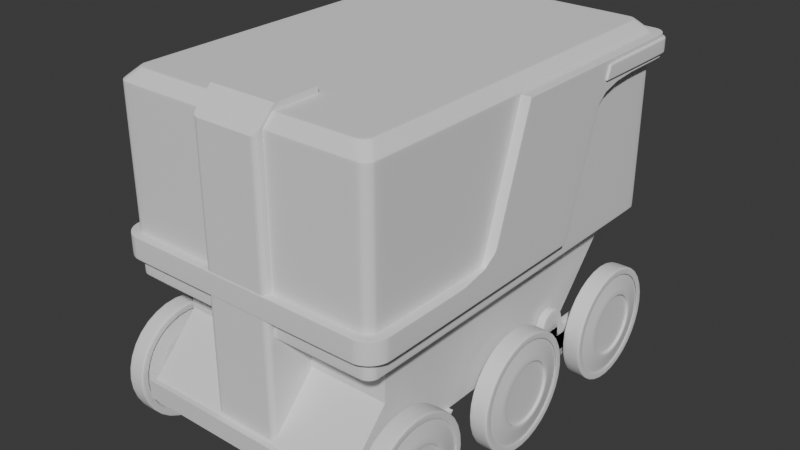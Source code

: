 # Source: untitled5_.blend  (saved by Blender 4.0.36; exported with 4.5.12 LTS)
import bpy
from mathutils import Matrix  # noqa: F401  (used for matrix-valued properties, if any)

bpy.ops.wm.read_factory_settings(use_empty=True)
scene = bpy.context.scene
scene.name = 'Scene'

# ---- collections
col_collection = bpy.data.collections.new('Collection'); scene.collection.children.link(col_collection)

# ---- materials (node trees are filled in below, after node groups)
mat_material = bpy.data.materials.new('Material')
mat_material.alpha_threshold = 0.0
mat_material.use_transparent_shadow = False
mat_material.roughness = 0.5
mat_material.line_color = (0.0, 0.0, 0.0, 1.0)

# ---- node groups
ng_auto_smooth = bpy.data.node_groups.new('Auto Smooth', 'GeometryNodeTree')
_s = ng_auto_smooth.interface.new_socket(name='Geometry', in_out='OUTPUT', socket_type='NodeSocketGeometry')
_s = ng_auto_smooth.interface.new_socket(name='Geometry', in_out='INPUT', socket_type='NodeSocketGeometry')
_s = ng_auto_smooth.interface.new_socket(name='Angle', in_out='INPUT', socket_type='NodeSocketFloat')
_s.subtype = 'ANGLE'
_s.min_value = 0.0
_s.max_value = 3.142
ng_auto_smooth.is_modifier = True
_N = ng_auto_smooth.nodes; _L = ng_auto_smooth.links
n0 = _N.new('NodeGroupOutput'); n0.name = 'Group Output'; n0.location = (480, -100)
n1 = _N.new('NodeGroupInput'); n1.name = 'Group Input'; n1.location = (-420, -300)
n2 = _N.new('NodeGroupInput'); n2.name = 'Group Input.001'; n2.location = (-60, -100)
n3 = _N.new('GeometryNodeSetShadeSmooth'); n3.name = 'Set Shade Smooth'; n3.location = (120, -100)
n3.domain = 'EDGE'
n4 = _N.new('GeometryNodeSetShadeSmooth'); n4.name = 'Set Shade Smooth.001'; n4.location = (300, -100)
n5 = _N.new('GeometryNodeInputMeshEdgeAngle'); n5.name = 'Edge Angle'; n5.location = (-420, -220)
n6 = _N.new('GeometryNodeInputEdgeSmooth'); n6.name = 'Is Edge Smooth'; n6.location = (-60, -160)
n7 = _N.new('GeometryNodeInputShadeSmooth'); n7.name = 'Is Face Smooth'; n7.location = (-240, -340)
n8 = _N.new('FunctionNodeBooleanMath'); n8.name = 'Boolean Math'; n8.location = (-60, -220)
n9 = _N.new('FunctionNodeCompare'); n9.name = 'Compare'; n9.location = (-240, -180)
n9.operation = 'LESS_EQUAL'
_L.new(n5.outputs[0], n9.inputs[0])
_L.new(n4.outputs[0], n0.inputs[0])
_L.new(n1.outputs[1], n9.inputs[1])
_L.new(n9.outputs[0], n8.inputs[0])
_L.new(n7.outputs[0], n8.inputs[1])
_L.new(n2.outputs[0], n3.inputs[0])
_L.new(n6.outputs[0], n3.inputs[1])
_L.new(n3.outputs[0], n4.inputs[0])
_L.new(n8.outputs[0], n3.inputs[2])
n0.is_active_output = True

# ---- material node trees
mat_material.use_nodes = True; mat_material.node_tree.nodes.clear()
_N = mat_material.node_tree.nodes; _L = mat_material.node_tree.links
n0 = _N.new('ShaderNodeOutputMaterial'); n0.name = 'Material Output'; n0.location = (300, 300)
n1 = _N.new('ShaderNodeBsdfPrincipled'); n1.name = 'Principled BSDF'; n1.location = (10, 300)
n1.inputs[3].default_value = 1.45
_L.new(n1.outputs[0], n0.inputs[0])
n0.is_active_output = True

# ---- world
world_world = bpy.data.worlds.new('World'); scene.world = world_world
world_world.use_nodes = True; world_world.node_tree.nodes.clear()
_N = world_world.node_tree.nodes; _L = world_world.node_tree.links
n0 = _N.new('ShaderNodeOutputWorld'); n0.name = 'World Output'; n0.location = (300, 300)
n1 = _N.new('ShaderNodeBackground'); n1.name = 'Background'; n1.location = (10, 300)
n1.inputs[0].default_value = (0.05088, 0.05088, 0.05088, 1.0)
_L.new(n1.outputs[0], n0.inputs[0])
n0.is_active_output = True
world_world.color = (0.05088, 0.05088, 0.05088)
world_world.use_sun_shadow = False
world_world.sun_shadow_jitter_overblur = 0.0

# ---- meshes
me_cube = bpy.data.meshes.new('Cube')
me_cube.from_pydata([(1.227, -0.7007, -2.104), (0.0, 1.054, -2.104), (1.227, 2.035, -1.0), (1.227, -0.7007, -1.0), (1.227, -1.61, -1.0), (1.227, -0.7007, -1.542), (0.0, -0.7007, -2.104), (1.227, -1.61, -1.542), (0.0, 2.035, -1.0), (1.227, 1.054, -2.104), (0.0, -2.193, -2.311), (0.0, -0.8772, -2.311), (1.227, -2.141, -2.104), (0.0, -2.193, -2.104), (0.0, -2.141, -2.104), (0.0, -1.61, -1.542), (0.0, -1.61, -1.0), (1.276, -0.7007, -2.104), (1.276, -0.8772, -2.311), (1.276, -2.193, -2.311), (1.276, -2.193, -2.104)], [], [(2, 9, 1, 8), (3, 4, 7, 5), (5, 7, 12, 0), (0, 9, 2, 3, 5), (14, 12, 7, 15), (17, 20, 19, 18), (4, 16, 15, 7), (13, 20, 12, 14), (20, 17, 0, 12), (9, 0, 6, 1), (11, 18, 19, 10), (10, 19, 20, 13), (0, 17, 18, 11, 6)])
_uv = me_cube.uv_layers.new(name='UVMap')
_uv.uv.foreach_set('vector', [0.3563, 0.5083, 0.3563, 0.5441, 0.2537, 0.5441, 0.2537, 0.5083, 0.3563, 0.6274, 0.3563, 0.711, 0.3563, 0.711, 0.3563, 0.6274, 0.3563, 0.6274, 0.3563, 0.711, 0.3563, 0.711, 0.3563, 0.6274, 0.3563, 0.6274, 0.3563, 0.5441, 0.3563, 0.5083, 0.3563, 0.6274, 0.3563, 0.6274, 0.2537, 0.711, 0.3563, 0.711, 0.3563, 0.711, 0.2537, 0.711, 0.3563, 0.6274, 0.3563, 0.711, 0.3563, 0.711, 0.3563, 0.6274, 0.3563, 0.711, 0.2537, 0.711, 0.2537, 0.711, 0.3563, 0.711, 0.2537, 0.711, 0.3563, 0.711, 0.3563, 0.711, 0.2537, 0.711, 0.3563, 0.711, 0.3563, 0.6274, 0.3563, 0.6274, 0.3563, 0.711, 0.3563, 0.5441, 0.3563, 0.6274, 0.2537, 0.6274, 0.2537, 0.5441, 0.2537, 0.6274, 0.3563, 0.6274, 0.3563, 0.711, 0.2537, 0.711, 0.2537, 0.711, 0.3563, 0.711, 0.3563, 0.711, 0.2537, 0.711, 0.3563, 0.6274, 0.3563, 0.6274, 0.3563, 0.6274, 0.2537, 0.6274, 0.2537, 0.6274])
me_cube.materials.append(mat_material)
me_cube.use_mirror_vertex_groups = False
me_cube.update()
me_cube_001 = bpy.data.meshes.new('Cube.001')
me_cube_001.from_pydata([(-0.05046, 0.9372, -0.1998), (-0.05046, 0.9372, 0.1998), (0.05046, 0.9372, -0.1998), (0.05046, 0.9372, 0.1998), (-0.05046, 0.2071, -0.1998), (-0.05046, 0.2051, 0.1998), (0.05046, 0.2071, -0.1998), (0.05046, 0.2051, 0.1998), (-0.05046, 0.164, 0.3845), (0.05046, 0.164, 0.3845), (-0.05046, 0.0, -0.1998), (-0.05046, 0.0, 0.1998), (0.05046, 0.0, -0.1998), (0.05046, 0.0, 0.1998), (-0.05046, 0.0, 0.4602), (0.05046, 0.0, 0.4602), (-0.05046, 0.272, 0.1998), (0.05046, 0.272, -0.1998), (-0.05046, 0.272, -0.1998), (0.05046, 0.272, 0.1998), (-0.05046, 1.014, 0.09982), (-0.05046, 1.04, -8.343e-05), (-0.05046, 1.014, -0.09998), (0.05046, 1.014, 0.09982), (0.05046, 1.04, -8.343e-05), (0.05046, 1.014, -0.09998), (0.05046, 0.2056, 0.09982), (0.05046, 0.2061, -8.343e-05), (0.05046, 0.2066, -0.09998), (-0.05046, 0.2056, 0.09982), (-0.05046, 0.2061, -8.343e-05), (-0.05046, 0.2066, -0.09998), (-0.05046, 0.0, 0.09982), (-0.05046, 0.0, -8.343e-05), (-0.05046, 0.0, -0.09998), (0.05046, 0.0, 0.09982), (0.05046, 0.0, -8.343e-05), (0.05046, 0.0, -0.09998), (0.05046, 0.272, 0.09982), (0.05046, 0.272, -8.343e-05), (0.05046, 0.272, -0.09998), (-0.05046, 0.272, 0.09982), (-0.05046, 0.272, -8.343e-05), (-0.05046, 0.272, -0.09998), (-0.05046, 0.1027, 0.1998), (0.05046, 0.1037, -0.1998), (-0.05046, 0.08549, 0.445), (-0.05046, 0.1037, -0.1998), (0.05046, 0.1027, 0.1998), (0.05046, 0.08549, 0.445), (0.05046, 0.1035, -0.09998), (0.05046, 0.1032, -8.343e-05), (0.05046, 0.103, 0.09982), (-0.05046, 0.1035, -0.09998), (-0.05046, 0.1032, -8.343e-05), (-0.05046, 0.103, 0.09982), (-0.02641, 0.9372, -0.1998), (-0.02641, 0.9372, 0.1998), (-0.02641, 0.2051, 0.1998), (-0.02641, 0.2071, -0.1998), (-0.02641, 0.164, 0.3845), (-0.02641, 0.0, 0.4602), (-0.02641, 0.0, -0.1998), (-0.02641, 0.272, -0.1998), (-0.02641, 0.272, 0.1998), (-0.02641, 1.014, -0.09998), (-0.02641, 1.04, -8.343e-05), (-0.02641, 1.014, 0.09982), (-0.02641, 0.1037, -0.1998), (-0.02641, 0.08549, 0.445)], [], [(41, 16, 1, 20), (67, 57, 3, 23), (64, 16, 5, 58), (63, 17, 6, 59), (38, 19, 7, 26), (55, 44, 5, 29), (58, 5, 8, 60), (48, 7, 9, 49), (69, 46, 14, 61), (52, 48, 13, 35), (68, 45, 12, 62), (44, 11, 14, 46), (23, 3, 19, 38), (56, 2, 17, 63), (57, 1, 16, 64), (29, 5, 16, 41), (4, 31, 43, 18), (31, 30, 42, 43), (30, 29, 41, 42), (2, 25, 40, 17), (25, 24, 39, 40), (24, 23, 38, 39), (45, 50, 37, 12), (50, 51, 36, 37), (51, 52, 35, 36), (47, 53, 31, 4), (53, 54, 30, 31), (54, 55, 29, 30), (17, 40, 28, 6), (40, 39, 27, 28), (39, 38, 26, 27), (56, 65, 25, 2), (65, 66, 24, 25), (66, 67, 23, 24), (18, 43, 22, 0), (43, 42, 21, 22), (42, 41, 20, 21), (33, 32, 55, 54), (34, 33, 54, 53), (10, 34, 53, 47), (27, 26, 52, 51), (28, 27, 51, 50), (6, 28, 50, 45), (5, 44, 46, 8), (59, 6, 45, 68), (26, 7, 48, 52), (60, 8, 46, 69), (13, 48, 49, 15), (32, 11, 44, 55), (9, 60, 69, 49), (4, 59, 68, 47), (21, 20, 67, 66), (22, 21, 66, 65), (0, 22, 65, 56), (3, 57, 64, 19), (0, 56, 63, 18), (47, 68, 62, 10), (49, 69, 61, 15), (7, 58, 60, 9), (18, 63, 59, 4), (19, 64, 58, 7), (20, 1, 57, 67)])
me_cube_001.polygons.foreach_set('use_smooth', [True] * 62)
_uv = me_cube_001.uv_layers.new(name='UVMap')
_uv.uv.foreach_set('vector', [0.5624, 0.1551, 0.625, 0.1551, 0.625, 0.25, 0.5624, 0.25, 0.5624, 0.375, 0.625, 0.375, 0.625, 0.5, 0.5624, 0.5, 0.75, 0.5949, 0.875, 0.5949, 0.875, 0.6021, 0.75, 0.6021, 0.25, 0.5949, 0.375, 0.5949, 0.375, 0.6021, 0.25, 0.6021, 0.5624, 0.5949, 0.625, 0.5949, 0.625, 0.6021, 0.5624, 0.6021, 0.5624, 0.1365, 0.625, 0.1365, 0.625, 0.1479, 0.5624, 0.1479, 0.75, 0.6021, 0.875, 0.6021, 0.875, 0.6021, 0.75, 0.6021, 0.625, 0.6135, 0.625, 0.6021, 0.625, 0.6021, 0.625, 0.6135, 0.75, 0.6135, 0.875, 0.6135, 0.875, 0.625, 0.75, 0.625, 0.5624, 0.6135, 0.625, 0.6135, 0.625, 0.625, 0.5624, 0.625, 0.25, 0.6135, 0.375, 0.6135, 0.375, 0.625, 0.25, 0.625, 0.625, 0.1365, 0.625, 0.125, 0.625, 0.125, 0.625, 0.1365, 0.5624, 0.5, 0.625, 0.5, 0.625, 0.5949, 0.5624, 0.5949, 0.25, 0.5, 0.375, 0.5, 0.375, 0.5949, 0.25, 0.5949, 0.75, 0.5, 0.875, 0.5, 0.875, 0.5949, 0.75, 0.5949, 0.5624, 0.1479, 0.625, 0.1479, 0.625, 0.1551, 0.5624, 0.1551, 0.375, 0.1479, 0.4374, 0.1479, 0.4374, 0.1551, 0.375, 0.1551, 0.4374, 0.1479, 0.4999, 0.1479, 0.4999, 0.1551, 0.4374, 0.1551, 0.4999, 0.1479, 0.5624, 0.1479, 0.5624, 0.1551, 0.4999, 0.1551, 0.375, 0.5, 0.4374, 0.5, 0.4374, 0.5949, 0.375, 0.5949, 0.4374, 0.5, 0.4999, 0.5, 0.4999, 0.5949, 0.4374, 0.5949, 0.4999, 0.5, 0.5624, 0.5, 0.5624, 0.5949, 0.4999, 0.5949, 0.375, 0.6135, 0.4374, 0.6135, 0.4374, 0.625, 0.375, 0.625, 0.4374, 0.6135, 0.4999, 0.6135, 0.4999, 0.625, 0.4374, 0.625, 0.4999, 0.6135, 0.5624, 0.6135, 0.5624, 0.625, 0.4999, 0.625, 0.375, 0.1365, 0.4374, 0.1365, 0.4374, 0.1479, 0.375, 0.1479, 0.4374, 0.1365, 0.4999, 0.1365, 0.4999, 0.1479, 0.4374, 0.1479, 0.4999, 0.1365, 0.5624, 0.1365, 0.5624, 0.1479, 0.4999, 0.1479, 0.375, 0.5949, 0.4374, 0.5949, 0.4374, 0.6021, 0.375, 0.6021, 0.4374, 0.5949, 0.4999, 0.5949, 0.4999, 0.6021, 0.4374, 0.6021, 0.4999, 0.5949, 0.5624, 0.5949, 0.5624, 0.6021, 0.4999, 0.6021, 0.375, 0.375, 0.4374, 0.375, 0.4374, 0.5, 0.375, 0.5, 0.4374, 0.375, 0.4999, 0.375, 0.4999, 0.5, 0.4374, 0.5, 0.4999, 0.375, 0.5624, 0.375, 0.5624, 0.5, 0.4999, 0.5, 0.375, 0.1551, 0.4374, 0.1551, 0.4374, 0.25, 0.375, 0.25, 0.4374, 0.1551, 0.4999, 0.1551, 0.4999, 0.25, 0.4374, 0.25, 0.4999, 0.1551, 0.5624, 0.1551, 0.5624, 0.25, 0.4999, 0.25, 0.4999, 0.125, 0.5624, 0.125, 0.5624, 0.1365, 0.4999, 0.1365, 0.4374, 0.125, 0.4999, 0.125, 0.4999, 0.1365, 0.4374, 0.1365, 0.375, 0.125, 0.4374, 0.125, 0.4374, 0.1365, 0.375, 0.1365, 0.4999, 0.6021, 0.5624, 0.6021, 0.5624, 0.6135, 0.4999, 0.6135, 0.4374, 0.6021, 0.4999, 0.6021, 0.4999, 0.6135, 0.4374, 0.6135, 0.375, 0.6021, 0.4374, 0.6021, 0.4374, 0.6135, 0.375, 0.6135, 0.625, 0.1479, 0.625, 0.1365, 0.625, 0.1365, 0.625, 0.1479, 0.25, 0.6021, 0.375, 0.6021, 0.375, 0.6135, 0.25, 0.6135, 0.5624, 0.6021, 0.625, 0.6021, 0.625, 0.6135, 0.5624, 0.6135, 0.75, 0.6021, 0.875, 0.6021, 0.875, 0.6135, 0.75, 0.6135, 0.625, 0.625, 0.625, 0.6135, 0.625, 0.6135, 0.625, 0.625, 0.5624, 0.125, 0.625, 0.125, 0.625, 0.1365, 0.5624, 0.1365, 0.625, 0.6021, 0.75, 0.6021, 0.75, 0.6135, 0.625, 0.6135, 0.125, 0.6021, 0.25, 0.6021, 0.25, 0.6135, 0.125, 0.6135, 0.4999, 0.25, 0.5624, 0.25, 0.5624, 0.375, 0.4999, 0.375, 0.4374, 0.25, 0.4999, 0.25, 0.4999, 0.375, 0.4374, 0.375, 0.375, 0.25, 0.4374, 0.25, 0.4374, 0.375, 0.375, 0.375, 0.625, 0.5, 0.75, 0.5, 0.75, 0.5949, 0.625, 0.5949, 0.125, 0.5, 0.25, 0.5, 0.25, 0.5949, 0.125, 0.5949, 0.125, 0.6135, 0.25, 0.6135, 0.25, 0.625, 0.125, 0.625, 0.625, 0.6135, 0.75, 0.6135, 0.75, 0.625, 0.625, 0.625, 0.625, 0.6021, 0.75, 0.6021, 0.75, 0.6021, 0.625, 0.6021, 0.125, 0.5949, 0.25, 0.5949, 0.25, 0.6021, 0.125, 0.6021, 0.625, 0.5949, 0.75, 0.5949, 0.75, 0.6021, 0.625, 0.6021, 0.5624, 0.25, 0.625, 0.25, 0.625, 0.375, 0.5624, 0.375])
me_cube_001.update()
me_cube_002 = bpy.data.meshes.new('Cube.002')
me_cube_002.from_pydata([(1.543, 2.415, -0.2223), (1.543, 1.209, 0.01634), (1.543, 2.969, 1.468), (1.543, 1.687, 1.468), (1.543, 2.89, 1.227), (1.543, 2.906, 1.277), (1.543, 2.953, 1.419), (1.571, 2.906, 1.277), (1.571, 2.953, 1.419), (1.543, 3.933, 1.472), (1.378, 4.087, 1.473), (1.535, 3.981, 1.473), (1.512, 4.024, 1.473), (1.475, 4.058, 1.473), (1.429, 4.08, 1.473), (1.378, 4.09, 1.219), (1.543, 3.936, 1.22), (1.429, 4.082, 1.219), (1.475, 4.061, 1.22), (1.512, 4.026, 1.22), (1.535, 3.984, 1.22), (1.377, 4.089, 1.272), (1.543, 3.935, 1.272), (1.428, 4.082, 1.272), (1.475, 4.06, 1.272), (1.511, 4.026, 1.272), (1.535, 3.983, 1.272), (1.543, 3.934, 1.421), (1.377, 4.088, 1.421), (1.535, 3.981, 1.421), (1.511, 4.024, 1.421), (1.475, 4.058, 1.421), (1.428, 4.08, 1.421), (1.571, 3.952, 1.272), (1.404, 4.107, 1.272), (1.563, 4.0, 1.272), (1.539, 4.043, 1.272), (1.502, 4.077, 1.272), (1.455, 4.099, 1.272), (1.404, 4.105, 1.421), (1.571, 3.951, 1.421), (1.455, 4.098, 1.421), (1.502, 4.076, 1.421), (1.539, 4.042, 1.421), (1.563, 3.999, 1.421), (1.543, -0.1211, -0.2224), (1.303, -0.3615, -0.2225), (1.539, -0.168, -0.2224), (1.525, -0.2131, -0.2224), (1.503, -0.2547, -0.2224), (1.473, -0.2911, -0.2224), (1.436, -0.321, -0.2224), (1.395, -0.3432, -0.2224), (1.35, -0.3569, -0.2224), (1.303, -0.3615, 0.01604), (1.543, -0.1211, 0.01614), (1.35, -0.3569, 0.01604), (1.395, -0.3432, 0.01605), (1.436, -0.321, 0.01606), (1.473, -0.2911, 0.01607), (1.503, -0.2547, 0.01609), (1.525, -0.2131, 0.0161), (1.539, -0.168, 0.01612), (0.0, -0.3615, -0.2225), (0.0, -0.3615, 0.01604), (0.0, 2.415, -0.2223), (0.0, 1.209, 0.01634), (0.0, 1.687, 1.468), (0.0, 2.89, 1.227), (0.0, 4.087, 1.473), (0.0, 4.09, 1.219), (0.0, 4.089, 1.272), (0.0, 4.088, 1.421), (0.0, 4.107, 1.272), (0.0, 4.105, 1.421), (1.543, 1.147, -0.2224), (1.543, 2.489, 0.003544), (1.543, 1.618, 1.26), (1.543, 1.67, 1.416), (1.543, 1.635, 1.312), (0.0, 1.622, 1.272), (0.0, 1.634, 1.308), (0.0, 1.669, 1.414)], [], [(2, 9, 11, 12, 13, 14, 10, 69, 67, 3), (4, 68, 70, 15, 17, 18, 19, 20, 16), (68, 4, 76, 0, 65), (75, 1, 55, 45), (54, 64, 63, 46), (78, 3, 67, 82), (2, 6, 27, 9), (5, 4, 16, 22), (33, 7, 5, 22), (71, 73, 34, 21), (70, 71, 21, 15), (72, 69, 10, 28), (6, 5, 7, 8), (39, 74, 72, 28), (7, 33, 40, 8), (8, 40, 27, 6), (28, 10, 14, 32), (32, 14, 13, 31), (31, 13, 12, 30), (30, 12, 11, 29), (29, 11, 9, 27), (15, 21, 23, 17), (17, 23, 24, 18), (18, 24, 25, 19), (19, 25, 26, 20), (20, 26, 22, 16), (34, 39, 41, 38), (38, 41, 42, 37), (37, 42, 43, 36), (36, 43, 44, 35), (35, 44, 40, 33), (39, 28, 32, 41), (41, 32, 31, 42), (42, 31, 30, 43), (43, 30, 29, 44), (44, 29, 27, 40), (33, 22, 26, 35), (35, 26, 25, 36), (36, 25, 24, 37), (37, 24, 23, 38), (38, 23, 21, 34), (73, 74, 39, 34), (45, 55, 62, 47), (47, 62, 61, 48), (48, 61, 60, 49), (49, 60, 59, 50), (50, 59, 58, 51), (51, 58, 57, 52), (52, 57, 56, 53), (53, 56, 54, 46), (66, 64, 54), (63, 65, 0, 75, 45, 47, 48, 49, 50, 51, 52, 53, 46), (76, 1, 75, 0), (4, 77, 1, 76), (6, 2, 3, 78), (5, 6, 78, 79), (4, 5, 79, 77), (1, 77, 80, 66), (77, 79, 81, 80), (79, 78, 82, 81), (66, 54, 56), (66, 56, 57), (66, 57, 58), (66, 58, 59), (66, 59, 60), (66, 60, 61), (66, 61, 62), (66, 62, 55), (1, 66, 55)])
_uv = me_cube_002.uv_layers.new(name='UVMap')
_uv.uv.foreach_set('vector', [0.5011, 0.5, 0.5011, 0.5, 0.5011, 0.5, 0.5011, 0.5, 0.5011, 0.5, 0.5011, 0.5, 0.5011, 0.5, 0.5011, 0.375, 0.5011, 0.375, 0.5011, 0.5, 0.5011, 0.5, 0.5011, 0.375, 0.5011, 0.375, 0.5011, 0.5, 0.5011, 0.5, 0.5011, 0.5, 0.5011, 0.5, 0.5011, 0.5, 0.5011, 0.5, 0.5011, 0.375, 0.5011, 0.5, 0.4861, 0.5, 0.4833, 0.5, 0.4833, 0.375, 0.4835, 0.5834, 0.5011, 0.5, 0.5014, 0.6669, 0.4836, 0.6669, 0.5015, 0.75, 0.5015, 0.875, 0.4837, 0.875, 0.4837, 0.75, 0.5011, 0.5, 0.5011, 0.5, 0.5011, 0.375, 0.5011, 0.375, 0.5011, 0.5, 0.5011, 0.5, 0.5011, 0.5, 0.5011, 0.5, 0.5011, 0.5, 0.5011, 0.5, 0.5011, 0.5, 0.5011, 0.5, 0.5011, 0.5, 0.5011, 0.5, 0.5011, 0.5, 0.5011, 0.5, 0.5011, 0.375, 0.5011, 0.375, 0.5011, 0.5, 0.5011, 0.5, 0.5011, 0.375, 0.5011, 0.375, 0.5011, 0.5, 0.5011, 0.5, 0.5011, 0.375, 0.5011, 0.375, 0.5011, 0.5, 0.5011, 0.5, 0.5011, 0.5, 0.5011, 0.5, 0.5011, 0.5, 0.5011, 0.5, 0.5011, 0.5, 0.5011, 0.375, 0.5011, 0.375, 0.5011, 0.5, 0.5011, 0.5, 0.5011, 0.5, 0.5011, 0.5, 0.5011, 0.5, 0.5011, 0.5, 0.5011, 0.5, 0.5011, 0.5, 0.5011, 0.5, 0.5011, 0.5, 0.5011, 0.5, 0.5011, 0.5, 0.5011, 0.5, 0.5011, 0.5, 0.5011, 0.5, 0.5011, 0.5, 0.5011, 0.5, 0.5011, 0.5, 0.5011, 0.5, 0.5011, 0.5, 0.5011, 0.5, 0.5011, 0.5, 0.5011, 0.5, 0.5011, 0.5, 0.5011, 0.5, 0.5011, 0.5, 0.5011, 0.5, 0.5011, 0.5, 0.5011, 0.5, 0.5011, 0.5, 0.5011, 0.5, 0.5011, 0.5, 0.5011, 0.5, 0.5011, 0.5, 0.5011, 0.5, 0.5011, 0.5, 0.5011, 0.5, 0.5011, 0.5, 0.5011, 0.5, 0.5011, 0.5, 0.5011, 0.5, 0.5011, 0.5, 0.5011, 0.5, 0.5011, 0.5, 0.5011, 0.5, 0.5011, 0.5, 0.5011, 0.5, 0.5011, 0.5, 0.5011, 0.5, 0.5011, 0.5, 0.5011, 0.5, 0.5011, 0.5, 0.5011, 0.5, 0.5011, 0.5, 0.5011, 0.5, 0.5011, 0.5, 0.5011, 0.5, 0.5011, 0.5, 0.5011, 0.5, 0.5011, 0.5, 0.5011, 0.5, 0.5011, 0.5, 0.5011, 0.5, 0.5011, 0.5, 0.5011, 0.5, 0.5011, 0.5, 0.5011, 0.5, 0.5011, 0.5, 0.5011, 0.5, 0.5011, 0.5, 0.5011, 0.5, 0.5011, 0.5, 0.5011, 0.5, 0.5011, 0.5, 0.5011, 0.5, 0.5011, 0.5, 0.5011, 0.5, 0.5011, 0.5, 0.5011, 0.5, 0.5011, 0.5, 0.5011, 0.5, 0.5011, 0.5, 0.5011, 0.5, 0.5011, 0.5, 0.5011, 0.5, 0.5011, 0.5, 0.5011, 0.5, 0.5011, 0.5, 0.5011, 0.5, 0.5011, 0.5, 0.5011, 0.5, 0.5011, 0.5, 0.5011, 0.5, 0.5011, 0.5, 0.5011, 0.5, 0.5011, 0.5, 0.5011, 0.5, 0.5011, 0.5, 0.5011, 0.5, 0.5011, 0.5, 0.5011, 0.5, 0.5011, 0.5, 0.5011, 0.5, 0.5011, 0.5, 0.5011, 0.5, 0.5011, 0.5, 0.5011, 0.5, 0.5011, 0.5, 0.5011, 0.5, 0.5011, 0.375, 0.5011, 0.375, 0.5011, 0.5, 0.5011, 0.5, 0.4836, 0.6669, 0.5014, 0.6669, 0.5014, 0.6831, 0.4836, 0.6831, 0.4836, 0.6831, 0.5014, 0.6831, 0.5014, 0.6987, 0.4836, 0.6987, 0.4836, 0.6987, 0.5014, 0.6987, 0.5015, 0.7131, 0.4836, 0.7131, 0.4836, 0.7131, 0.5015, 0.7131, 0.5015, 0.7419, 0.4837, 0.7419, 0.4837, 0.7419, 0.5015, 0.7419, 0.5015, 0.7453, 0.4837, 0.7453, 0.4837, 0.7453, 0.5015, 0.7453, 0.5015, 0.7479, 0.4837, 0.7479, 0.4837, 0.7479, 0.5015, 0.7479, 0.5015, 0.7495, 0.4837, 0.7495, 0.4837, 0.7495, 0.5015, 0.7495, 0.5015, 0.75, 0.4837, 0.75, 0.5011, 0.375, 0.5015, 0.875, 0.5015, 0.75, 0.4837, 0.875, 0.4833, 0.375, 0.4833, 0.5, 0.4835, 0.5834, 0.4836, 0.6669, 0.4836, 0.6831, 0.4836, 0.6987, 0.4836, 0.7131, 0.4837, 0.7419, 0.4837, 0.7453, 0.4837, 0.7479, 0.4837, 0.7495, 0.4837, 0.75, 0.4861, 0.5, 0.5011, 0.5, 0.4835, 0.5834, 0.4833, 0.5, 0.5011, 0.5, 0.5011, 0.5, 0.5011, 0.5, 0.4861, 0.5, 0.5011, 0.5, 0.5011, 0.5, 0.5011, 0.5, 0.5011, 0.5, 0.5011, 0.5, 0.5011, 0.5, 0.5011, 0.5, 0.5011, 0.5, 0.5011, 0.5, 0.5011, 0.5, 0.5011, 0.5, 0.5011, 0.5, 0.5011, 0.5, 0.5011, 0.5, 0.5011, 0.375, 0.5011, 0.375, 0.5011, 0.5, 0.5011, 0.5, 0.5011, 0.375, 0.5011, 0.375, 0.5011, 0.5, 0.5011, 0.5, 0.5011, 0.375, 0.5011, 0.375, 0.5011, 0.375, 0.5015, 0.75, 0.5015, 0.7495, 0.5011, 0.375, 0.5015, 0.7495, 0.5015, 0.7479, 0.5011, 0.375, 0.5015, 0.7479, 0.5015, 0.7453, 0.5011, 0.375, 0.5015, 0.7453, 0.5015, 0.7419, 0.5011, 0.375, 0.5015, 0.7419, 0.5015, 0.7131, 0.5011, 0.375, 0.5015, 0.7131, 0.5014, 0.6987, 0.5011, 0.375, 0.5014, 0.6987, 0.5014, 0.6831, 0.5011, 0.375, 0.5014, 0.6831, 0.5014, 0.6669, 0.5011, 0.5, 0.5011, 0.375, 0.5014, 0.6669])
me_cube_002.update()
me_cube_003 = bpy.data.meshes.new('Cube.003')
me_cube_003.from_pydata([(1.201, -1.913, 1.0), (1.32, -1.795, 1.0), (1.238, -1.907, 1.0), (1.271, -1.891, 1.0), (1.297, -1.864, 1.0), (1.314, -1.831, 1.0), (1.32, -2.032, 0.8813), (1.439, -1.914, 0.8813), (1.357, -2.026, 0.8813), (1.39, -2.009, 0.8813), (1.416, -1.983, 0.8813), (1.433, -1.95, 0.8813), (1.439, -1.914, -1.025), (1.32, -2.032, -1.025), (1.433, -1.95, -1.025), (1.416, -1.983, -1.025), (1.39, -2.009, -1.025), (1.357, -2.026, -1.025), (1.322, -1.797, -1.141), (1.203, -1.915, -1.141), (1.316, -1.833, -1.141), (1.299, -1.866, -1.141), (1.273, -1.893, -1.141), (1.24, -1.91, -1.141), (1.32, 1.995, 1.0), (1.202, 2.113, 1.0), (1.314, 2.032, 1.0), (1.297, 2.064, 1.0), (1.271, 2.09, 1.0), (1.239, 2.107, 1.0), (1.439, 2.114, 0.8813), (1.321, 2.232, 0.8813), (1.433, 2.151, 0.8813), (1.416, 2.183, 0.8813), (1.39, 2.209, 0.8813), (1.358, 2.226, 0.8813), (1.321, 2.232, -1.025), (1.439, 2.114, -1.025), (1.358, 2.226, -1.025), (1.39, 2.209, -1.025), (1.416, 2.183, -1.025), (1.433, 2.151, -1.025), (1.204, 2.115, -1.141), (1.322, 1.997, -1.141), (1.241, 2.109, -1.141), (1.273, 2.092, -1.141), (1.299, 2.066, -1.141), (1.316, 2.034, -1.141), (0.0, -1.913, 1.0), (0.0, -2.032, 0.8813), (0.0, -2.032, -1.025), (0.0, -1.915, -1.141), (0.0, 2.113, 1.0), (0.0, 2.232, 0.8813), (0.0, 2.232, -1.025), (0.0, 2.115, -1.141)], [], [(37, 30, 7, 12), (51, 55, 42, 44, 45, 46, 47, 43, 18, 20, 21, 22, 23, 19), (24, 1, 7, 30), (18, 43, 37, 12), (51, 19, 13, 50), (0, 6, 8, 2), (2, 8, 9, 3), (3, 9, 10, 4), (4, 10, 11, 5), (5, 11, 7, 1), (13, 19, 23, 17), (17, 23, 22, 16), (16, 22, 21, 15), (15, 21, 20, 14), (14, 20, 18, 12), (12, 7, 11, 14), (14, 11, 10, 15), (15, 10, 9, 16), (16, 9, 8, 17), (17, 8, 6, 13), (24, 30, 32, 26), (26, 32, 33, 27), (27, 33, 34, 28), (28, 34, 35, 29), (29, 35, 31, 25), (37, 43, 47, 41), (41, 47, 46, 40), (40, 46, 45, 39), (39, 45, 44, 38), (38, 44, 42, 36), (30, 37, 41, 32), (32, 41, 40, 33), (33, 40, 39, 34), (34, 39, 38, 35), (35, 38, 36, 31), (54, 53, 31, 36), (52, 25, 31, 53), (0, 48, 49, 6), (13, 6, 49, 50), (42, 55, 54, 36), (24, 26, 27, 28, 29, 25, 52, 48, 0, 2, 3, 4, 5, 1)])
me_cube_003.polygons.foreach_set('use_smooth', [True] * 41)
_uv = me_cube_003.uv_layers.new(name='UVMap')
_uv.uv.foreach_set('vector', [0.3896, 0.5069, 0.6102, 0.5069, 0.6102, 0.7431, 0.3896, 0.7431, 0.2498, 0.7432, 0.2505, 0.5068, 0.3546, 0.5068, 0.3578, 0.5072, 0.3606, 0.5082, 0.3629, 0.5097, 0.3644, 0.5116, 0.3649, 0.5137, 0.3649, 0.7362, 0.3644, 0.7384, 0.3629, 0.7403, 0.3606, 0.7418, 0.3577, 0.7428, 0.3546, 0.7432, 0.6353, 0.5139, 0.6353, 0.7361, 0.6102, 0.7431, 0.6102, 0.5069, 0.3649, 0.7362, 0.3649, 0.5137, 0.3896, 0.5069, 0.3896, 0.7431, 0.2498, 0.7432, 0.3546, 0.7432, 0.3647, 0.75, 0.2498, 0.75, 0.6456, 0.743, 0.6353, 0.75, 0.6321, 0.7498, 0.6424, 0.7429, 0.6424, 0.7429, 0.6321, 0.7498, 0.6292, 0.7493, 0.6396, 0.7424, 0.6396, 0.7424, 0.6292, 0.7493, 0.6271, 0.7486, 0.6353, 0.743, 0.6353, 0.743, 0.6152, 0.7486, 0.6108, 0.7452, 0.6359, 0.7382, 0.6359, 0.7382, 0.6108, 0.7452, 0.6102, 0.7431, 0.6353, 0.7361, 0.3647, 0.75, 0.3546, 0.7432, 0.3577, 0.743, 0.3679, 0.7498, 0.3679, 0.7498, 0.3577, 0.743, 0.3606, 0.7425, 0.3708, 0.7493, 0.3708, 0.7493, 0.3606, 0.7425, 0.3649, 0.7432, 0.3729, 0.7486, 0.3846, 0.7486, 0.3649, 0.7432, 0.3642, 0.7384, 0.389, 0.7452, 0.389, 0.7452, 0.3642, 0.7384, 0.3649, 0.7362, 0.3896, 0.7431, 0.3896, 0.7431, 0.6102, 0.7431, 0.6102, 0.7452, 0.3896, 0.7452, 0.3896, 0.7452, 0.6102, 0.7452, 0.6102, 0.7471, 0.3896, 0.7471, 0.3896, 0.7471, 0.6102, 0.7471, 0.6102, 0.7542, 0.3896, 0.7542, 0.3896, 0.7542, 0.6102, 0.7542, 0.6102, 0.7571, 0.3896, 0.7571, 0.3896, 0.7571, 0.6102, 0.7571, 0.6102, 0.7603, 0.3896, 0.7603, 0.6353, 0.5139, 0.6102, 0.5069, 0.6108, 0.5048, 0.6359, 0.5117, 0.6359, 0.5117, 0.6108, 0.5048, 0.6152, 0.5014, 0.6353, 0.507, 0.6353, 0.507, 0.627, 0.5014, 0.6292, 0.5007, 0.6395, 0.5076, 0.6395, 0.5076, 0.6292, 0.5007, 0.632, 0.5002, 0.6424, 0.5071, 0.6424, 0.5071, 0.632, 0.5002, 0.6352, 0.5, 0.6455, 0.507, 0.3896, 0.5069, 0.3649, 0.5137, 0.3643, 0.5116, 0.389, 0.5048, 0.389, 0.5048, 0.3643, 0.5116, 0.3649, 0.5068, 0.3846, 0.5014, 0.373, 0.5014, 0.3649, 0.5068, 0.3606, 0.5075, 0.3708, 0.5007, 0.3708, 0.5007, 0.3606, 0.5075, 0.3578, 0.507, 0.368, 0.5002, 0.368, 0.5002, 0.3578, 0.507, 0.3546, 0.5068, 0.3648, 0.5, 0.6102, 0.5069, 0.3896, 0.5069, 0.3896, 0.5048, 0.6102, 0.5048, 0.6102, 0.5048, 0.3896, 0.5048, 0.3896, 0.5028, 0.6102, 0.5028, 0.6102, 0.5028, 0.3896, 0.5028, 0.3896, 0.4958, 0.6102, 0.4958, 0.6102, 0.4958, 0.3896, 0.4958, 0.3896, 0.493, 0.6102, 0.493, 0.6102, 0.493, 0.3896, 0.493, 0.3896, 0.4898, 0.6102, 0.4898, 0.3896, 0.3755, 0.6102, 0.3755, 0.6102, 0.4898, 0.3896, 0.4898, 0.7495, 0.507, 0.6455, 0.507, 0.6352, 0.5, 0.7495, 0.5, 0.6456, 0.743, 0.7502, 0.743, 0.7502, 0.75, 0.6353, 0.75, 0.3896, 0.7603, 0.6102, 0.7603, 0.6102, 0.8752, 0.3896, 0.8752, 0.3546, 0.5068, 0.2505, 0.5068, 0.2505, 0.5, 0.3648, 0.5, 0.6353, 0.5139, 0.6358, 0.5117, 0.6373, 0.5098, 0.6395, 0.5083, 0.6424, 0.5073, 0.6455, 0.507, 0.7495, 0.507, 0.7502, 0.743, 0.6456, 0.743, 0.6424, 0.7427, 0.6396, 0.7417, 0.6373, 0.7402, 0.6358, 0.7382, 0.6353, 0.7361])
me_cube_003.update()
me_cube_004 = bpy.data.meshes.new('Cube.004')
me_cube_004.from_pydata([(-0.3661, 0.3588, -1.665), (-0.3661, 0.3588, 1.665), (0.3661, 0.3588, -1.665), (0.3661, 0.3588, 1.665), (-0.3661, -0.1345, 1.665), (0.3661, -0.1345, 1.665), (-0.3106, -0.3588, -1.665), (-0.3661, -0.3032, -1.665), (-0.3319, -0.3545, -1.665), (-0.3499, -0.3425, -1.665), (-0.3619, -0.3245, -1.665), (0.3661, -0.3032, -1.665), (0.3106, -0.3588, -1.665), (0.3619, -0.3245, -1.665), (0.3499, -0.3425, -1.665), (0.3319, -0.3545, -1.665), (-0.3661, -0.3032, 1.496), (-0.3106, -0.3588, 1.44), (-0.3619, -0.3245, 1.475), (-0.3499, -0.3425, 1.457), (-0.3319, -0.3545, 1.444), (0.3106, -0.3588, 1.44), (0.3661, -0.3032, 1.496), (0.3319, -0.3545, 1.444), (0.3499, -0.3425, 1.457), (0.3619, -0.3245, 1.475)], [], [(3, 1, 4, 5), (0, 1, 3, 2), (2, 3, 5, 22, 11), (12, 21, 17, 6), (5, 4, 16, 18, 19, 20, 17, 21, 23, 24, 25, 22), (7, 16, 4, 1, 0), (11, 22, 25, 13), (13, 25, 24, 14), (14, 24, 23, 15), (15, 23, 21, 12), (16, 7, 10, 18), (18, 10, 9, 19), (19, 9, 8, 20), (20, 8, 6, 17), (0, 2, 11, 13, 14, 15, 12, 6, 8, 9, 10, 7)])
_uv = me_cube_004.uv_layers.new(name='UVMap')
_uv.uv.foreach_set('vector', [0.625, 0.5, 0.875, 0.5, 0.875, 0.6719, 0.625, 0.6719, 0.375, 0.25, 0.625, 0.25, 0.625, 0.5, 0.375, 0.5, 0.375, 0.5, 0.625, 0.5, 0.625, 0.6719, 0.6123, 0.7307, 0.375, 0.7307, 0.375, 0.769, 0.6082, 0.769, 0.6082, 0.981, 0.375, 0.981, 0.625, 0.75, 0.625, 1.0, 0.6123, 1.0, 0.6107, 0.9986, 0.6094, 0.9944, 0.6085, 0.9883, 0.6082, 0.981, 0.6082, 0.769, 0.6085, 0.7617, 0.6094, 0.7556, 0.6107, 0.7514, 0.6123, 0.75, 0.375, 0.01935, 0.6123, 0.01935, 0.625, 0.07815, 0.625, 0.25, 0.375, 0.25, 0.375, 0.7307, 0.6123, 0.7307, 0.6107, 0.7381, 0.375, 0.7381, 0.375, 0.7381, 0.6107, 0.7381, 0.6082, 0.75, 0.375, 0.75, 0.375, 0.75, 0.6082, 0.75, 0.6085, 0.7617, 0.375, 0.7617, 0.375, 0.7617, 0.6085, 0.7617, 0.6082, 0.769, 0.375, 0.769, 0.6123, 0.01935, 0.375, 0.01935, 0.375, 0.01194, 0.6107, 0.01194, 0.6107, 0.01194, 0.375, 0.01194, 0.375, 0.0, 0.6082, 0.0, 0.6082, 1.0, 0.375, 1.0, 0.375, 0.9883, 0.6085, 0.9883, 0.6085, 0.9883, 0.375, 0.9883, 0.375, 0.981, 0.6082, 0.981, 0.125, 0.5, 0.375, 0.5, 0.375, 0.7307, 0.3736, 0.7381, 0.3694, 0.7443, 0.3633, 0.7485, 0.356, 0.75, 0.144, 0.75, 0.1367, 0.7485, 0.1306, 0.7443, 0.1264, 0.7381, 0.125, 0.7307])
me_cube_004.update()
me_cylinder_002 = bpy.data.meshes.new('Cylinder.002')
me_cylinder_002.from_pydata([(-5.139e-07, 0.1082, -0.1113), (-5.174e-07, 0.1082, 0.08708), (0.07648, 0.07648, -0.1113), (0.07648, 0.07648, 0.08708), (0.1082, -1.174e-07, -0.1113), (0.1082, -1.15e-07, 0.08708), (0.07648, -0.07648, -0.1113), (0.07648, -0.07648, 0.08708), (-5.139e-07, -0.1082, -0.1113), (-5.174e-07, -0.1082, 0.08708), (-0.07648, -0.07648, -0.1113), (-0.07648, -0.07648, 0.08708), (-0.1082, -1.174e-07, -0.1113), (-0.1082, -1.15e-07, 0.08708), (-0.07648, 0.07648, -0.1113), (-0.07648, 0.07648, 0.08708), (-5.171e-07, 0.1082, 0.06832), (0.07648, 0.07648, 0.06832), (0.1082, -1.152e-07, 0.06832), (0.07648, -0.07648, 0.06832), (-5.171e-07, -0.1082, 0.06832), (-0.07648, -0.07648, 0.06832), (-0.1082, -1.152e-07, 0.06832), (-0.07648, 0.07648, 0.06832), (-3.186e-06, 0.6625, 0.178), (0.4685, 0.4685, 0.178), (0.6625, -5.771e-07, 0.178), (0.4685, -0.4685, 0.178), (-3.186e-06, -0.6625, 0.178), (-0.4685, -0.4685, 0.178), (-0.6625, -5.771e-07, 0.178), (-0.4685, 0.4685, 0.178), (0.2591, 0.2591, 0.2308), (-3.198e-06, 0.3664, 0.2308), (0.3664, -6.789e-07, 0.2308), (0.2591, -0.2591, 0.2308), (-3.198e-06, -0.3664, 0.2308), (-0.2591, -0.2591, 0.2308), (-0.3664, -6.789e-07, 0.2308), (-0.2591, 0.2591, 0.2308), (0.2645, 0.2645, 0.1978), (-3.195e-06, 0.374, 0.1978), (0.374, -6.962e-07, 0.1978), (0.2645, -0.2645, 0.1978), (-3.195e-06, -0.374, 0.1978), (-0.2645, -0.2645, 0.1978), (-0.374, -6.962e-07, 0.1978), (-0.2645, 0.2645, 0.1978), (0.4313, 0.4313, 0.2068), (-3.211e-06, 0.61, 0.2068), (0.5001, -0.5001, 0.2105), (0.4313, -0.4313, 0.2068), (-3.211e-06, -0.61, 0.2068), (-3.193e-06, -0.7072, 0.2105), (0.61, -5.701e-07, 0.2068), (-0.5001, -0.5001, 0.2105), (-0.4313, -0.4313, 0.2068), (-0.61, -5.701e-07, 0.2068), (-0.7072, -5.981e-07, 0.2105), (-0.4313, 0.4313, 0.2068), (0.5001, 0.5001, 0.2105), (-3.193e-06, 0.7072, 0.2105), (0.7072, -5.981e-07, 0.2105), (-0.5001, 0.5001, 0.2105), (-3.075e-06, -0.7072, 0.1118), (-0.5001, 0.5001, 0.1118), (-0.7072, -6.767e-07, 0.1118), (-0.5001, -0.5001, 0.1118), (0.7072, -6.767e-07, 0.1118), (0.5001, -0.5001, 0.1118), (-3.075e-06, 0.7072, 0.1118), (0.5001, 0.5001, 0.1118), (-3.186e-06, 0.6625, 0.04555), (0.4685, 0.4685, 0.04555), (0.6625, -5.771e-07, 0.04555), (0.4685, -0.4685, 0.04555), (-3.186e-06, -0.6625, 0.04555), (-0.4685, -0.4685, 0.04555), (-0.6625, -5.771e-07, 0.04555), (-0.4685, 0.4685, 0.04555), (0.2591, 0.2591, -0.007224), (-3.198e-06, 0.3664, -0.007224), (0.3664, -6.789e-07, -0.007224), (0.2591, -0.2591, -0.007224), (-3.198e-06, -0.3664, -0.007224), (-0.2591, -0.2591, -0.007224), (-0.3664, -6.789e-07, -0.007224), (-0.2591, 0.2591, -0.007224), (0.2645, 0.2645, 0.02576), (-3.195e-06, 0.374, 0.02576), (0.374, -6.962e-07, 0.02576), (0.2645, -0.2645, 0.02576), (-3.195e-06, -0.374, 0.02576), (-0.2645, -0.2645, 0.02576), (-0.374, -6.962e-07, 0.02576), (-0.2645, 0.2645, 0.02576), (0.4313, 0.4313, 0.01676), (-3.211e-06, 0.61, 0.01676), (0.5001, -0.5001, 0.01309), (0.4313, -0.4313, 0.01676), (-3.211e-06, -0.61, 0.01676), (-3.193e-06, -0.7072, 0.01309), (0.61, -5.701e-07, 0.01676), (-0.5001, -0.5001, 0.01309), (-0.4313, -0.4313, 0.01676), (-0.61, -5.701e-07, 0.01675), (-0.7072, -5.981e-07, 0.01309), (-0.4313, 0.4313, 0.01675), (0.5001, 0.5001, 0.01309), (-3.193e-06, 0.7072, 0.01309), (0.7072, -5.981e-07, 0.01309), (-0.5001, 0.5001, 0.01309)], [], [(16, 1, 3, 17), (17, 3, 5, 18), (18, 5, 7, 19), (19, 7, 9, 20), (20, 9, 11, 21), (21, 11, 13, 22), (3, 1, 15, 13, 11, 9, 7, 5), (22, 13, 15, 23), (23, 15, 1, 16), (0, 2, 4, 6, 8, 10, 12, 14), (14, 23, 16, 0), (12, 22, 23, 14), (10, 21, 22, 12), (8, 20, 21, 10), (6, 19, 20, 8), (4, 18, 19, 6), (2, 17, 18, 4), (0, 16, 17, 2), (69, 50, 53, 64), (29, 30, 57, 56), (28, 27, 35, 36), (67, 55, 58, 66), (71, 60, 62, 68), (68, 62, 50, 69), (64, 53, 55, 67), (66, 58, 63, 65), (65, 63, 61, 70), (24, 25, 48, 49), (31, 24, 49, 59), (26, 27, 51, 54), (38, 37, 45, 46), (31, 30, 38, 39), (26, 25, 32, 34), (29, 28, 36, 37), (24, 31, 39, 33), (25, 24, 33, 32), (27, 26, 34, 35), (30, 29, 37, 38), (40, 41, 47, 46, 45, 44, 43, 42), (36, 35, 43, 44), (34, 32, 40, 42), (39, 38, 46, 47), (37, 36, 44, 45), (35, 34, 42, 43), (32, 33, 41, 40), (33, 39, 47, 41), (57, 59, 63, 58), (48, 54, 62, 60), (51, 52, 53, 50), (56, 57, 58, 55), (52, 56, 55, 53), (54, 51, 50, 62), (59, 49, 61, 63), (49, 48, 60, 61), (27, 28, 52, 51), (25, 26, 54, 48), (30, 31, 59, 57), (28, 29, 56, 52), (70, 61, 60, 71), (69, 64, 101, 98), (77, 104, 105, 78), (76, 84, 83, 75), (67, 66, 106, 103), (71, 68, 110, 108), (68, 69, 98, 110), (64, 67, 103, 101), (66, 65, 111, 106), (65, 70, 109, 111), (72, 97, 96, 73), (79, 107, 97, 72), (74, 102, 99, 75), (86, 94, 93, 85), (79, 87, 86, 78), (74, 82, 80, 73), (77, 85, 84, 76), (72, 81, 87, 79), (73, 80, 81, 72), (75, 83, 82, 74), (78, 86, 85, 77), (88, 90, 91, 92, 93, 94, 95, 89), (84, 92, 91, 83), (82, 90, 88, 80), (87, 95, 94, 86), (85, 93, 92, 84), (83, 91, 90, 82), (80, 88, 89, 81), (81, 89, 95, 87), (105, 106, 111, 107), (96, 108, 110, 102), (99, 98, 101, 100), (104, 103, 106, 105), (100, 101, 103, 104), (102, 110, 98, 99), (107, 111, 109, 97), (97, 109, 108, 96), (75, 99, 100, 76), (73, 96, 102, 74), (78, 105, 107, 79), (76, 100, 104, 77), (70, 71, 108, 109)])
me_cylinder_002.polygons.foreach_set('use_smooth', [0, 0, 0, 0, 0, 0, 0, 0, 0, 0, 0, 0, 0, 0, 0, 0, 0, 0, 1, 1, 1, 1, 1, 1, 1, 1, 1, 1, 1, 1, 1, 1, 1, 1, 1, 1, 1, 1, 1, 1, 1, 1, 1, 1, 1, 1, 1, 1, 1, 1, 1, 1, 1, 1, 1, 1, 1, 1, 1, 1, 1, 1, 1, 1, 1, 1, 1, 1, 1, 1, 1, 1, 1, 1, 1, 1, 1, 1, 1, 1, 1, 1, 1, 1, 1, 1, 1, 1, 1, 1, 1, 1, 1, 1, 1, 1, 1, 1, 1, 1])
_k = {(32, 33): 1.0, (32, 34): 1.0, (34, 35): 1.0, (35, 36): 1.0, (36, 37): 1.0, (37, 38): 1.0, (38, 39): 1.0, (33, 39): 1.0, (80, 81): 1.0, (80, 82): 1.0, (82, 83): 1.0, (83, 84): 1.0, (84, 85): 1.0, (85, 86): 1.0, (86, 87): 1.0, (81, 87): 1.0}
me_cylinder_002.attributes.new('crease_edge', 'FLOAT', 'EDGE').data.foreach_set('value', [_k.get((min(e.vertices), max(e.vertices)), 0.0) for e in me_cylinder_002.edges])
_uv = me_cylinder_002.uv_layers.new(name='UVMap')
_uv.uv.foreach_set('vector', [1.0, 0.9527, 1.0, 1.0, 0.875, 1.0, 0.875, 0.9527, 0.875, 0.9527, 0.875, 1.0, 0.75, 1.0, 0.75, 0.9527, 0.75, 0.9527, 0.75, 1.0, 0.625, 1.0, 0.625, 0.9527, 0.625, 0.9527, 0.625, 1.0, 0.5, 1.0, 0.5, 0.9527, 0.5, 0.9527, 0.5, 1.0, 0.375, 1.0, 0.375, 0.9527, 0.375, 0.9527, 0.375, 1.0, 0.25, 1.0, 0.25, 0.9527, 0.4197, 0.4197, 0.25, 0.49, 0.08029, 0.4197, 0.01, 0.25, 0.08029, 0.08029, 0.25, 0.01, 0.4197, 0.08029, 0.49, 0.25, 0.25, 0.9527, 0.25, 1.0, 0.125, 1.0, 0.125, 0.9527, 0.125, 0.9527, 0.125, 1.0, 0.0, 1.0, 0.0, 0.9527, 0.75, 0.49, 0.9197, 0.4197, 0.99, 0.25, 0.9197, 0.08029, 0.75, 0.01, 0.5803, 0.08029, 0.51, 0.25, 0.5803, 0.4197, 0.125, 0.5, 0.125, 0.9527, 0.0, 0.9527, 0.0, 0.5, 0.25, 0.5, 0.25, 0.9527, 0.125, 0.9527, 0.125, 0.5, 0.375, 0.5, 0.375, 0.9527, 0.25, 0.9527, 0.25, 0.5, 0.5, 0.5, 0.5, 0.9527, 0.375, 0.9527, 0.375, 0.5, 0.625, 0.5, 0.625, 0.9527, 0.5, 0.9527, 0.5, 0.5, 0.75, 0.5, 0.75, 0.9527, 0.625, 0.9527, 0.625, 0.5, 0.875, 0.5, 0.875, 0.9527, 0.75, 0.9527, 0.75, 0.5, 1.0, 0.5, 1.0, 0.9527, 0.875, 0.9527, 0.875, 0.5, 0.625, 0.75, 0.625, 1.0, 0.5, 1.0, 0.5, 0.75, 0.08029, 0.08029, 0.01, 0.25, 0.01, 0.25, 0.08029, 0.08029, 0.25, 0.01, 0.4197, 0.08029, 0.4197, 0.08029, 0.25, 0.01, 0.375, 0.75, 0.375, 1.0, 0.25, 1.0, 0.25, 0.75, 0.875, 0.75, 0.875, 1.0, 0.75, 1.0, 0.75, 0.75, 0.75, 0.75, 0.75, 1.0, 0.625, 1.0, 0.625, 0.75, 0.5, 0.75, 0.5, 1.0, 0.375, 1.0, 0.375, 0.75, 0.25, 0.75, 0.25, 1.0, 0.125, 1.0, 0.125, 0.75, 0.125, 0.75, 0.125, 1.0, 0.0, 1.0, 0.0, 0.75, 0.25, 0.49, 0.4197, 0.4197, 0.4197, 0.4197, 0.25, 0.49, 0.08029, 0.4197, 0.25, 0.49, 0.25, 0.49, 0.08029, 0.4197, 0.49, 0.25, 0.4197, 0.08029, 0.4197, 0.08029, 0.49, 0.25, 0.01, 0.25, 0.08029, 0.08029, 0.08029, 0.08029, 0.01, 0.25, 0.08029, 0.4197, 0.01, 0.25, 0.01, 0.25, 0.08029, 0.4197, 0.49, 0.25, 0.4197, 0.4197, 0.4197, 0.4197, 0.49, 0.25, 0.08029, 0.08029, 0.25, 0.01, 0.25, 0.01, 0.08029, 0.08029, 0.25, 0.49, 0.08029, 0.4197, 0.08029, 0.4197, 0.25, 0.49, 0.4197, 0.4197, 0.25, 0.49, 0.25, 0.49, 0.4197, 0.4197, 0.4197, 0.08029, 0.49, 0.25, 0.49, 0.25, 0.4197, 0.08029, 0.01, 0.25, 0.08029, 0.08029, 0.08029, 0.08029, 0.01, 0.25, 0.4197, 0.4197, 0.25, 0.49, 0.08029, 0.4197, 0.01, 0.25, 0.08029, 0.08029, 0.25, 0.01, 0.4197, 0.08029, 0.49, 0.25, 0.25, 0.01, 0.4197, 0.08029, 0.4197, 0.08029, 0.25, 0.01, 0.49, 0.25, 0.4197, 0.4197, 0.4197, 0.4197, 0.49, 0.25, 0.08029, 0.4197, 0.01, 0.25, 0.01, 0.25, 0.08029, 0.4197, 0.08029, 0.08029, 0.25, 0.01, 0.25, 0.01, 0.08029, 0.08029, 0.4197, 0.08029, 0.49, 0.25, 0.49, 0.25, 0.4197, 0.08029, 0.4197, 0.4197, 0.25, 0.49, 0.25, 0.49, 0.4197, 0.4197, 0.25, 0.49, 0.08029, 0.4197, 0.08029, 0.4197, 0.25, 0.49, 0.01, 0.25, 0.08029, 0.4197, 0.08029, 0.4197, 0.01, 0.25, 0.4197, 0.4197, 0.49, 0.25, 0.49, 0.25, 0.4197, 0.4197, 0.4197, 0.08029, 0.25, 0.01, 0.25, 0.01, 0.4197, 0.08029, 0.08029, 0.08029, 0.01, 0.25, 0.01, 0.25, 0.08029, 0.08029, 0.25, 0.01, 0.08029, 0.08029, 0.08029, 0.08029, 0.25, 0.01, 0.49, 0.25, 0.4197, 0.08029, 0.4197, 0.08029, 0.49, 0.25, 0.08029, 0.4197, 0.25, 0.49, 0.25, 0.49, 0.08029, 0.4197, 0.25, 0.49, 0.4197, 0.4197, 0.4197, 0.4197, 0.25, 0.49, 0.4197, 0.08029, 0.25, 0.01, 0.25, 0.01, 0.4197, 0.08029, 0.4197, 0.4197, 0.49, 0.25, 0.49, 0.25, 0.4197, 0.4197, 0.01, 0.25, 0.08029, 0.4197, 0.08029, 0.4197, 0.01, 0.25, 0.25, 0.01, 0.08029, 0.08029, 0.08029, 0.08029, 0.25, 0.01, 1.0, 0.75, 1.0, 1.0, 0.875, 1.0, 0.875, 0.75, 0.625, 0.75, 0.5, 0.75, 0.5, 1.0, 0.625, 1.0, 0.08029, 0.08029, 0.08029, 0.08029, 0.01, 0.25, 0.01, 0.25, 0.25, 0.01, 0.25, 0.01, 0.4197, 0.08029, 0.4197, 0.08029, 0.375, 0.75, 0.25, 0.75, 0.25, 1.0, 0.375, 1.0, 0.875, 0.75, 0.75, 0.75, 0.75, 1.0, 0.875, 1.0, 0.75, 0.75, 0.625, 0.75, 0.625, 1.0, 0.75, 1.0, 0.5, 0.75, 0.375, 0.75, 0.375, 1.0, 0.5, 1.0, 0.25, 0.75, 0.125, 0.75, 0.125, 1.0, 0.25, 1.0, 0.125, 0.75, 0.0, 0.75, 0.0, 1.0, 0.125, 1.0, 0.25, 0.49, 0.25, 0.49, 0.4197, 0.4197, 0.4197, 0.4197, 0.08029, 0.4197, 0.08029, 0.4197, 0.25, 0.49, 0.25, 0.49, 0.49, 0.25, 0.49, 0.25, 0.4197, 0.08029, 0.4197, 0.08029, 0.01, 0.25, 0.01, 0.25, 0.08029, 0.08029, 0.08029, 0.08029, 0.08029, 0.4197, 0.08029, 0.4197, 0.01, 0.25, 0.01, 0.25, 0.49, 0.25, 0.49, 0.25, 0.4197, 0.4197, 0.4197, 0.4197, 0.08029, 0.08029, 0.08029, 0.08029, 0.25, 0.01, 0.25, 0.01, 0.25, 0.49, 0.25, 0.49, 0.08029, 0.4197, 0.08029, 0.4197, 0.4197, 0.4197, 0.4197, 0.4197, 0.25, 0.49, 0.25, 0.49, 0.4197, 0.08029, 0.4197, 0.08029, 0.49, 0.25, 0.49, 0.25, 0.01, 0.25, 0.01, 0.25, 0.08029, 0.08029, 0.08029, 0.08029, 0.4197, 0.4197, 0.49, 0.25, 0.4197, 0.08029, 0.25, 0.01, 0.08029, 0.08029, 0.01, 0.25, 0.08029, 0.4197, 0.25, 0.49, 0.25, 0.01, 0.25, 0.01, 0.4197, 0.08029, 0.4197, 0.08029, 0.49, 0.25, 0.49, 0.25, 0.4197, 0.4197, 0.4197, 0.4197, 0.08029, 0.4197, 0.08029, 0.4197, 0.01, 0.25, 0.01, 0.25, 0.08029, 0.08029, 0.08029, 0.08029, 0.25, 0.01, 0.25, 0.01, 0.4197, 0.08029, 0.4197, 0.08029, 0.49, 0.25, 0.49, 0.25, 0.4197, 0.4197, 0.4197, 0.4197, 0.25, 0.49, 0.25, 0.49, 0.25, 0.49, 0.25, 0.49, 0.08029, 0.4197, 0.08029, 0.4197, 0.01, 0.25, 0.01, 0.25, 0.08029, 0.4197, 0.08029, 0.4197, 0.4197, 0.4197, 0.4197, 0.4197, 0.49, 0.25, 0.49, 0.25, 0.4197, 0.08029, 0.4197, 0.08029, 0.25, 0.01, 0.25, 0.01, 0.08029, 0.08029, 0.08029, 0.08029, 0.01, 0.25, 0.01, 0.25, 0.25, 0.01, 0.25, 0.01, 0.08029, 0.08029, 0.08029, 0.08029, 0.49, 0.25, 0.49, 0.25, 0.4197, 0.08029, 0.4197, 0.08029, 0.08029, 0.4197, 0.08029, 0.4197, 0.25, 0.49, 0.25, 0.49, 0.25, 0.49, 0.25, 0.49, 0.4197, 0.4197, 0.4197, 0.4197, 0.4197, 0.08029, 0.4197, 0.08029, 0.25, 0.01, 0.25, 0.01, 0.4197, 0.4197, 0.4197, 0.4197, 0.49, 0.25, 0.49, 0.25, 0.01, 0.25, 0.01, 0.25, 0.08029, 0.4197, 0.08029, 0.4197, 0.25, 0.01, 0.25, 0.01, 0.08029, 0.08029, 0.08029, 0.08029, 1.0, 0.75, 0.875, 0.75, 0.875, 1.0, 1.0, 1.0])
me_cylinder_002.update()
me_cylinder_003 = bpy.data.meshes.new('Cylinder.003')
me_cylinder_003.from_pydata([(-5.139e-07, 0.1082, -0.1113), (-5.174e-07, 0.1082, 0.08708), (0.07648, 0.07648, -0.1113), (0.07648, 0.07648, 0.08708), (0.1082, -1.174e-07, -0.1113), (0.1082, -1.15e-07, 0.08708), (0.07648, -0.07648, -0.1113), (0.07648, -0.07648, 0.08708), (-5.139e-07, -0.1082, -0.1113), (-5.174e-07, -0.1082, 0.08708), (-0.07648, -0.07648, -0.1113), (-0.07648, -0.07648, 0.08708), (-0.1082, -1.174e-07, -0.1113), (-0.1082, -1.15e-07, 0.08708), (-0.07648, 0.07648, -0.1113), (-0.07648, 0.07648, 0.08708), (-5.171e-07, 0.1082, 0.06832), (0.07648, 0.07648, 0.06832), (0.1082, -1.152e-07, 0.06832), (0.07648, -0.07648, 0.06832), (-5.171e-07, -0.1082, 0.06832), (-0.07648, -0.07648, 0.06832), (-0.1082, -1.152e-07, 0.06832), (-0.07648, 0.07648, 0.06832), (-3.186e-06, 0.6625, 0.178), (0.4685, 0.4685, 0.178), (0.6625, -5.771e-07, 0.178), (0.4685, -0.4685, 0.178), (-3.186e-06, -0.6625, 0.178), (-0.4685, -0.4685, 0.178), (-0.6625, -5.771e-07, 0.178), (-0.4685, 0.4685, 0.178), (0.2591, 0.2591, 0.2308), (-3.198e-06, 0.3664, 0.2308), (0.3664, -6.789e-07, 0.2308), (0.2591, -0.2591, 0.2308), (-3.198e-06, -0.3664, 0.2308), (-0.2591, -0.2591, 0.2308), (-0.3664, -6.789e-07, 0.2308), (-0.2591, 0.2591, 0.2308), (0.2645, 0.2645, 0.1978), (-3.195e-06, 0.374, 0.1978), (0.374, -6.962e-07, 0.1978), (0.2645, -0.2645, 0.1978), (-3.195e-06, -0.374, 0.1978), (-0.2645, -0.2645, 0.1978), (-0.374, -6.962e-07, 0.1978), (-0.2645, 0.2645, 0.1978), (0.4313, 0.4313, 0.2068), (-3.211e-06, 0.61, 0.2068), (0.5001, -0.5001, 0.2105), (0.4313, -0.4313, 0.2068), (-3.211e-06, -0.61, 0.2068), (-3.193e-06, -0.7072, 0.2105), (0.61, -5.701e-07, 0.2068), (-0.5001, -0.5001, 0.2105), (-0.4313, -0.4313, 0.2068), (-0.61, -5.701e-07, 0.2068), (-0.7072, -5.981e-07, 0.2105), (-0.4313, 0.4313, 0.2068), (0.5001, 0.5001, 0.2105), (-3.193e-06, 0.7072, 0.2105), (0.7072, -5.981e-07, 0.2105), (-0.5001, 0.5001, 0.2105), (-3.075e-06, -0.7072, 0.1118), (-0.5001, 0.5001, 0.1118), (-0.7072, -6.767e-07, 0.1118), (-0.5001, -0.5001, 0.1118), (0.7072, -6.767e-07, 0.1118), (0.5001, -0.5001, 0.1118), (-3.075e-06, 0.7072, 0.1118), (0.5001, 0.5001, 0.1118), (-3.186e-06, 0.6625, 0.04555), (0.4685, 0.4685, 0.04555), (0.6625, -5.771e-07, 0.04555), (0.4685, -0.4685, 0.04555), (-3.186e-06, -0.6625, 0.04555), (-0.4685, -0.4685, 0.04555), (-0.6625, -5.771e-07, 0.04555), (-0.4685, 0.4685, 0.04555), (0.2591, 0.2591, -0.007224), (-3.198e-06, 0.3664, -0.007224), (0.3664, -6.789e-07, -0.007224), (0.2591, -0.2591, -0.007224), (-3.198e-06, -0.3664, -0.007224), (-0.2591, -0.2591, -0.007224), (-0.3664, -6.789e-07, -0.007224), (-0.2591, 0.2591, -0.007224), (0.2645, 0.2645, 0.02576), (-3.195e-06, 0.374, 0.02576), (0.374, -6.962e-07, 0.02576), (0.2645, -0.2645, 0.02576), (-3.195e-06, -0.374, 0.02576), (-0.2645, -0.2645, 0.02576), (-0.374, -6.962e-07, 0.02576), (-0.2645, 0.2645, 0.02576), (0.4313, 0.4313, 0.01676), (-3.211e-06, 0.61, 0.01676), (0.5001, -0.5001, 0.01309), (0.4313, -0.4313, 0.01676), (-3.211e-06, -0.61, 0.01676), (-3.193e-06, -0.7072, 0.01309), (0.61, -5.701e-07, 0.01676), (-0.5001, -0.5001, 0.01309), (-0.4313, -0.4313, 0.01676), (-0.61, -5.701e-07, 0.01675), (-0.7072, -5.981e-07, 0.01309), (-0.4313, 0.4313, 0.01675), (0.5001, 0.5001, 0.01309), (-3.193e-06, 0.7072, 0.01309), (0.7072, -5.981e-07, 0.01309), (-0.5001, 0.5001, 0.01309)], [], [(16, 1, 3, 17), (17, 3, 5, 18), (18, 5, 7, 19), (19, 7, 9, 20), (20, 9, 11, 21), (21, 11, 13, 22), (3, 1, 15, 13, 11, 9, 7, 5), (22, 13, 15, 23), (23, 15, 1, 16), (0, 2, 4, 6, 8, 10, 12, 14), (14, 23, 16, 0), (12, 22, 23, 14), (10, 21, 22, 12), (8, 20, 21, 10), (6, 19, 20, 8), (4, 18, 19, 6), (2, 17, 18, 4), (0, 16, 17, 2), (69, 50, 53, 64), (29, 30, 57, 56), (28, 27, 35, 36), (67, 55, 58, 66), (71, 60, 62, 68), (68, 62, 50, 69), (64, 53, 55, 67), (66, 58, 63, 65), (65, 63, 61, 70), (24, 25, 48, 49), (31, 24, 49, 59), (26, 27, 51, 54), (38, 37, 45, 46), (31, 30, 38, 39), (26, 25, 32, 34), (29, 28, 36, 37), (24, 31, 39, 33), (25, 24, 33, 32), (27, 26, 34, 35), (30, 29, 37, 38), (40, 41, 47, 46, 45, 44, 43, 42), (36, 35, 43, 44), (34, 32, 40, 42), (39, 38, 46, 47), (37, 36, 44, 45), (35, 34, 42, 43), (32, 33, 41, 40), (33, 39, 47, 41), (57, 59, 63, 58), (48, 54, 62, 60), (51, 52, 53, 50), (56, 57, 58, 55), (52, 56, 55, 53), (54, 51, 50, 62), (59, 49, 61, 63), (49, 48, 60, 61), (27, 28, 52, 51), (25, 26, 54, 48), (30, 31, 59, 57), (28, 29, 56, 52), (70, 61, 60, 71), (69, 64, 101, 98), (77, 104, 105, 78), (76, 84, 83, 75), (67, 66, 106, 103), (71, 68, 110, 108), (68, 69, 98, 110), (64, 67, 103, 101), (66, 65, 111, 106), (65, 70, 109, 111), (72, 97, 96, 73), (79, 107, 97, 72), (74, 102, 99, 75), (86, 94, 93, 85), (79, 87, 86, 78), (74, 82, 80, 73), (77, 85, 84, 76), (72, 81, 87, 79), (73, 80, 81, 72), (75, 83, 82, 74), (78, 86, 85, 77), (88, 90, 91, 92, 93, 94, 95, 89), (84, 92, 91, 83), (82, 90, 88, 80), (87, 95, 94, 86), (85, 93, 92, 84), (83, 91, 90, 82), (80, 88, 89, 81), (81, 89, 95, 87), (105, 106, 111, 107), (96, 108, 110, 102), (99, 98, 101, 100), (104, 103, 106, 105), (100, 101, 103, 104), (102, 110, 98, 99), (107, 111, 109, 97), (97, 109, 108, 96), (75, 99, 100, 76), (73, 96, 102, 74), (78, 105, 107, 79), (76, 100, 104, 77), (70, 71, 108, 109)])
me_cylinder_003.polygons.foreach_set('use_smooth', [0, 0, 0, 0, 0, 0, 0, 0, 0, 0, 0, 0, 0, 0, 0, 0, 0, 0, 1, 1, 1, 1, 1, 1, 1, 1, 1, 1, 1, 1, 1, 1, 1, 1, 1, 1, 1, 1, 1, 1, 1, 1, 1, 1, 1, 1, 1, 1, 1, 1, 1, 1, 1, 1, 1, 1, 1, 1, 1, 1, 1, 1, 1, 1, 1, 1, 1, 1, 1, 1, 1, 1, 1, 1, 1, 1, 1, 1, 1, 1, 1, 1, 1, 1, 1, 1, 1, 1, 1, 1, 1, 1, 1, 1, 1, 1, 1, 1, 1, 1])
_k = {(32, 33): 1.0, (32, 34): 1.0, (34, 35): 1.0, (35, 36): 1.0, (36, 37): 1.0, (37, 38): 1.0, (38, 39): 1.0, (33, 39): 1.0, (80, 81): 1.0, (80, 82): 1.0, (82, 83): 1.0, (83, 84): 1.0, (84, 85): 1.0, (85, 86): 1.0, (86, 87): 1.0, (81, 87): 1.0}
me_cylinder_003.attributes.new('crease_edge', 'FLOAT', 'EDGE').data.foreach_set('value', [_k.get((min(e.vertices), max(e.vertices)), 0.0) for e in me_cylinder_003.edges])
_uv = me_cylinder_003.uv_layers.new(name='UVMap')
_uv.uv.foreach_set('vector', [1.0, 0.9527, 1.0, 1.0, 0.875, 1.0, 0.875, 0.9527, 0.875, 0.9527, 0.875, 1.0, 0.75, 1.0, 0.75, 0.9527, 0.75, 0.9527, 0.75, 1.0, 0.625, 1.0, 0.625, 0.9527, 0.625, 0.9527, 0.625, 1.0, 0.5, 1.0, 0.5, 0.9527, 0.5, 0.9527, 0.5, 1.0, 0.375, 1.0, 0.375, 0.9527, 0.375, 0.9527, 0.375, 1.0, 0.25, 1.0, 0.25, 0.9527, 0.4197, 0.4197, 0.25, 0.49, 0.08029, 0.4197, 0.01, 0.25, 0.08029, 0.08029, 0.25, 0.01, 0.4197, 0.08029, 0.49, 0.25, 0.25, 0.9527, 0.25, 1.0, 0.125, 1.0, 0.125, 0.9527, 0.125, 0.9527, 0.125, 1.0, 0.0, 1.0, 0.0, 0.9527, 0.75, 0.49, 0.9197, 0.4197, 0.99, 0.25, 0.9197, 0.08029, 0.75, 0.01, 0.5803, 0.08029, 0.51, 0.25, 0.5803, 0.4197, 0.125, 0.5, 0.125, 0.9527, 0.0, 0.9527, 0.0, 0.5, 0.25, 0.5, 0.25, 0.9527, 0.125, 0.9527, 0.125, 0.5, 0.375, 0.5, 0.375, 0.9527, 0.25, 0.9527, 0.25, 0.5, 0.5, 0.5, 0.5, 0.9527, 0.375, 0.9527, 0.375, 0.5, 0.625, 0.5, 0.625, 0.9527, 0.5, 0.9527, 0.5, 0.5, 0.75, 0.5, 0.75, 0.9527, 0.625, 0.9527, 0.625, 0.5, 0.875, 0.5, 0.875, 0.9527, 0.75, 0.9527, 0.75, 0.5, 1.0, 0.5, 1.0, 0.9527, 0.875, 0.9527, 0.875, 0.5, 0.625, 0.75, 0.625, 1.0, 0.5, 1.0, 0.5, 0.75, 0.08029, 0.08029, 0.01, 0.25, 0.01, 0.25, 0.08029, 0.08029, 0.25, 0.01, 0.4197, 0.08029, 0.4197, 0.08029, 0.25, 0.01, 0.375, 0.75, 0.375, 1.0, 0.25, 1.0, 0.25, 0.75, 0.875, 0.75, 0.875, 1.0, 0.75, 1.0, 0.75, 0.75, 0.75, 0.75, 0.75, 1.0, 0.625, 1.0, 0.625, 0.75, 0.5, 0.75, 0.5, 1.0, 0.375, 1.0, 0.375, 0.75, 0.25, 0.75, 0.25, 1.0, 0.125, 1.0, 0.125, 0.75, 0.125, 0.75, 0.125, 1.0, 0.0, 1.0, 0.0, 0.75, 0.25, 0.49, 0.4197, 0.4197, 0.4197, 0.4197, 0.25, 0.49, 0.08029, 0.4197, 0.25, 0.49, 0.25, 0.49, 0.08029, 0.4197, 0.49, 0.25, 0.4197, 0.08029, 0.4197, 0.08029, 0.49, 0.25, 0.01, 0.25, 0.08029, 0.08029, 0.08029, 0.08029, 0.01, 0.25, 0.08029, 0.4197, 0.01, 0.25, 0.01, 0.25, 0.08029, 0.4197, 0.49, 0.25, 0.4197, 0.4197, 0.4197, 0.4197, 0.49, 0.25, 0.08029, 0.08029, 0.25, 0.01, 0.25, 0.01, 0.08029, 0.08029, 0.25, 0.49, 0.08029, 0.4197, 0.08029, 0.4197, 0.25, 0.49, 0.4197, 0.4197, 0.25, 0.49, 0.25, 0.49, 0.4197, 0.4197, 0.4197, 0.08029, 0.49, 0.25, 0.49, 0.25, 0.4197, 0.08029, 0.01, 0.25, 0.08029, 0.08029, 0.08029, 0.08029, 0.01, 0.25, 0.4197, 0.4197, 0.25, 0.49, 0.08029, 0.4197, 0.01, 0.25, 0.08029, 0.08029, 0.25, 0.01, 0.4197, 0.08029, 0.49, 0.25, 0.25, 0.01, 0.4197, 0.08029, 0.4197, 0.08029, 0.25, 0.01, 0.49, 0.25, 0.4197, 0.4197, 0.4197, 0.4197, 0.49, 0.25, 0.08029, 0.4197, 0.01, 0.25, 0.01, 0.25, 0.08029, 0.4197, 0.08029, 0.08029, 0.25, 0.01, 0.25, 0.01, 0.08029, 0.08029, 0.4197, 0.08029, 0.49, 0.25, 0.49, 0.25, 0.4197, 0.08029, 0.4197, 0.4197, 0.25, 0.49, 0.25, 0.49, 0.4197, 0.4197, 0.25, 0.49, 0.08029, 0.4197, 0.08029, 0.4197, 0.25, 0.49, 0.01, 0.25, 0.08029, 0.4197, 0.08029, 0.4197, 0.01, 0.25, 0.4197, 0.4197, 0.49, 0.25, 0.49, 0.25, 0.4197, 0.4197, 0.4197, 0.08029, 0.25, 0.01, 0.25, 0.01, 0.4197, 0.08029, 0.08029, 0.08029, 0.01, 0.25, 0.01, 0.25, 0.08029, 0.08029, 0.25, 0.01, 0.08029, 0.08029, 0.08029, 0.08029, 0.25, 0.01, 0.49, 0.25, 0.4197, 0.08029, 0.4197, 0.08029, 0.49, 0.25, 0.08029, 0.4197, 0.25, 0.49, 0.25, 0.49, 0.08029, 0.4197, 0.25, 0.49, 0.4197, 0.4197, 0.4197, 0.4197, 0.25, 0.49, 0.4197, 0.08029, 0.25, 0.01, 0.25, 0.01, 0.4197, 0.08029, 0.4197, 0.4197, 0.49, 0.25, 0.49, 0.25, 0.4197, 0.4197, 0.01, 0.25, 0.08029, 0.4197, 0.08029, 0.4197, 0.01, 0.25, 0.25, 0.01, 0.08029, 0.08029, 0.08029, 0.08029, 0.25, 0.01, 1.0, 0.75, 1.0, 1.0, 0.875, 1.0, 0.875, 0.75, 0.625, 0.75, 0.5, 0.75, 0.5, 1.0, 0.625, 1.0, 0.08029, 0.08029, 0.08029, 0.08029, 0.01, 0.25, 0.01, 0.25, 0.25, 0.01, 0.25, 0.01, 0.4197, 0.08029, 0.4197, 0.08029, 0.375, 0.75, 0.25, 0.75, 0.25, 1.0, 0.375, 1.0, 0.875, 0.75, 0.75, 0.75, 0.75, 1.0, 0.875, 1.0, 0.75, 0.75, 0.625, 0.75, 0.625, 1.0, 0.75, 1.0, 0.5, 0.75, 0.375, 0.75, 0.375, 1.0, 0.5, 1.0, 0.25, 0.75, 0.125, 0.75, 0.125, 1.0, 0.25, 1.0, 0.125, 0.75, 0.0, 0.75, 0.0, 1.0, 0.125, 1.0, 0.25, 0.49, 0.25, 0.49, 0.4197, 0.4197, 0.4197, 0.4197, 0.08029, 0.4197, 0.08029, 0.4197, 0.25, 0.49, 0.25, 0.49, 0.49, 0.25, 0.49, 0.25, 0.4197, 0.08029, 0.4197, 0.08029, 0.01, 0.25, 0.01, 0.25, 0.08029, 0.08029, 0.08029, 0.08029, 0.08029, 0.4197, 0.08029, 0.4197, 0.01, 0.25, 0.01, 0.25, 0.49, 0.25, 0.49, 0.25, 0.4197, 0.4197, 0.4197, 0.4197, 0.08029, 0.08029, 0.08029, 0.08029, 0.25, 0.01, 0.25, 0.01, 0.25, 0.49, 0.25, 0.49, 0.08029, 0.4197, 0.08029, 0.4197, 0.4197, 0.4197, 0.4197, 0.4197, 0.25, 0.49, 0.25, 0.49, 0.4197, 0.08029, 0.4197, 0.08029, 0.49, 0.25, 0.49, 0.25, 0.01, 0.25, 0.01, 0.25, 0.08029, 0.08029, 0.08029, 0.08029, 0.4197, 0.4197, 0.49, 0.25, 0.4197, 0.08029, 0.25, 0.01, 0.08029, 0.08029, 0.01, 0.25, 0.08029, 0.4197, 0.25, 0.49, 0.25, 0.01, 0.25, 0.01, 0.4197, 0.08029, 0.4197, 0.08029, 0.49, 0.25, 0.49, 0.25, 0.4197, 0.4197, 0.4197, 0.4197, 0.08029, 0.4197, 0.08029, 0.4197, 0.01, 0.25, 0.01, 0.25, 0.08029, 0.08029, 0.08029, 0.08029, 0.25, 0.01, 0.25, 0.01, 0.4197, 0.08029, 0.4197, 0.08029, 0.49, 0.25, 0.49, 0.25, 0.4197, 0.4197, 0.4197, 0.4197, 0.25, 0.49, 0.25, 0.49, 0.25, 0.49, 0.25, 0.49, 0.08029, 0.4197, 0.08029, 0.4197, 0.01, 0.25, 0.01, 0.25, 0.08029, 0.4197, 0.08029, 0.4197, 0.4197, 0.4197, 0.4197, 0.4197, 0.49, 0.25, 0.49, 0.25, 0.4197, 0.08029, 0.4197, 0.08029, 0.25, 0.01, 0.25, 0.01, 0.08029, 0.08029, 0.08029, 0.08029, 0.01, 0.25, 0.01, 0.25, 0.25, 0.01, 0.25, 0.01, 0.08029, 0.08029, 0.08029, 0.08029, 0.49, 0.25, 0.49, 0.25, 0.4197, 0.08029, 0.4197, 0.08029, 0.08029, 0.4197, 0.08029, 0.4197, 0.25, 0.49, 0.25, 0.49, 0.25, 0.49, 0.25, 0.49, 0.4197, 0.4197, 0.4197, 0.4197, 0.4197, 0.08029, 0.4197, 0.08029, 0.25, 0.01, 0.25, 0.01, 0.4197, 0.4197, 0.4197, 0.4197, 0.49, 0.25, 0.49, 0.25, 0.01, 0.25, 0.01, 0.25, 0.08029, 0.4197, 0.08029, 0.4197, 0.25, 0.01, 0.25, 0.01, 0.08029, 0.08029, 0.08029, 0.08029, 1.0, 0.75, 0.875, 0.75, 0.875, 1.0, 1.0, 1.0])
me_cylinder_003.update()

# ---- objects
ob_cube = bpy.data.objects.new('Cube', me_cube)
ob_cube_001 = bpy.data.objects.new('Cube.001', me_cube_001)
ob_cube_002 = bpy.data.objects.new('Cube.002', me_cube_002)
ob_cube_003 = bpy.data.objects.new('Cube.003', me_cube_003)
ob_cube_004 = bpy.data.objects.new('Cube.004', me_cube_004)
ob_cylinder_001 = bpy.data.objects.new('Cylinder.001', me_cylinder_002)
ob_cylinder_002 = bpy.data.objects.new('Cylinder.002', me_cylinder_003)

# ---- transforms, parenting, visibility, modifiers, constraints
ob_cube.location = (0.0, 0.0, 6.5)
ob_cube.lock_rotations_4d = False
ob_cube.empty_display_type = 'ARROWS'
ob_cube.lineart.crease_threshold = 0.0
_m = ob_cube.modifiers.new('Mirror', 'MIRROR')
_m.use_clip = True
ob_cube_001.location = (1.283, 0.8812, 4.297)
_m = ob_cube_001.modifiers.new('Bevel', 'BEVEL')
_m.width = 0.03
_m.width_pct = 0.03
_m.segments = 2
_m.angle_limit = 0.8709
_m = ob_cube_001.modifiers.new('Subdivision', 'SUBSURF')
_m.levels = 2
_m = ob_cube_001.modifiers.new('Mirror', 'MIRROR')
_m.use_axis = (True, True, False)
_m.use_clip = True
_m = ob_cube_001.modifiers.new('Mirror.001', 'MIRROR')
_m.use_clip = True
_m.mirror_object = ob_cube
ob_cube_002.location = (0.0, -1.765, 5.896)
_m = ob_cube_002.modifiers.new('Bevel', 'BEVEL')
_m.width = 0.07
_m.width_pct = 0.07
_m.segments = 2
_m = ob_cube_002.modifiers.new('Subdivision', 'SUBSURF')
_m.levels = 4
_m = ob_cube_002.modifiers.new('Mirror', 'MIRROR')
ob_cube_003.location = (0.0, 0.0, 6.498)
_m = ob_cube_003.modifiers.new('Bevel', 'BEVEL')
_m.width = 0.01
_m.width_pct = 0.01
_m.segments = 2
_m.angle_limit = 0.5201
_m = ob_cube_003.modifiers.new('Subdivision', 'SUBSURF')
_m.levels = 2
_m = ob_cube_003.modifiers.new('Mirror', 'MIRROR')
_m.use_clip = True
_m = ob_cube_003.modifiers.new('Auto Smooth', 'NODES')
_m.node_group = ng_auto_smooth
_gi = [s.identifier for s in ng_auto_smooth.interface.items_tree if s.item_type == 'SOCKET' and s.in_out == 'INPUT']
_m[_gi[1]] = 0.5236  # Angle
ob_cube_004.location = (0.0, -1.761, 5.895)
ob_cylinder_001.location = (1.352, -1.579, 4.293)
ob_cylinder_001.rotation_euler = (-1.344e-07, 1.571, 0.0)
_m = ob_cylinder_001.modifiers.new('Bevel', 'BEVEL')
_m.width = 0.05
_m.width_pct = 0.05
_m.segments = 2
_m.angle_limit = 1.054
_m = ob_cylinder_001.modifiers.new('Subdivision', 'SUBSURF')
_m.levels = 2
_m = ob_cylinder_001.modifiers.new('Mirror', 'MIRROR')
_m.mirror_object = ob_cube
ob_cylinder_002.location = (1.352, 1.69, 4.293)
ob_cylinder_002.rotation_euler = (-1.344e-07, 1.571, 0.0)
_m = ob_cylinder_002.modifiers.new('Bevel', 'BEVEL')
_m.width = 0.05
_m.width_pct = 0.05
_m.segments = 2
_m.angle_limit = 1.054
_m = ob_cylinder_002.modifiers.new('Subdivision', 'SUBSURF')
_m.levels = 2
_m = ob_cylinder_002.modifiers.new('Mirror', 'MIRROR')
_m.use_axis = (False, True, False)
_m.mirror_object = ob_cube_001
_m = ob_cylinder_002.modifiers.new('Mirror.001', 'MIRROR')
_m.mirror_object = ob_cube

# ---- collection membership
col_collection.objects.link(ob_cube)
col_collection.objects.link(ob_cube_001)
col_collection.objects.link(ob_cube_002)
col_collection.objects.link(ob_cube_003)
col_collection.objects.link(ob_cube_004)
col_collection.objects.link(ob_cylinder_001)
col_collection.objects.link(ob_cylinder_002)

# ---- scene / render settings (as saved in the file)
scene.frame_start = 1; scene.frame_end = 250; scene.frame_set(1)
scene.render.engine = 'BLENDER_EEVEE_NEXT'
scene.cycles.sampling_pattern = 'TABULATED_SOBOL'
bpy.context.view_layer.update()

# ---- added for rendering (the .blend has no active camera and no usable light): camera, sun
cam_auto = bpy.data.cameras.new('AutoCamera')
cam_auto.lens = 50.0
cam_auto.sensor_width = 36.0
cam_auto.clip_end = 1000.0
ob_auto_camera = bpy.data.objects.new('AutoCamera', cam_auto)
scene.collection.objects.link(ob_auto_camera)
ob_auto_camera.location = (6.27606, -7.46904, 10.6284)
ob_auto_camera.rotation_euler = (1.09748, -7.21219e-08, 0.694738)
scene.camera = ob_auto_camera
light_auto_sun = bpy.data.lights.new('AutoSun', 'SUN')
light_auto_sun.energy = 3.0
light_auto_sun.angle = 0.0523599
ob_auto_sun = bpy.data.objects.new('AutoSun', light_auto_sun)
scene.collection.objects.link(ob_auto_sun)
ob_auto_sun.rotation_euler = (0.872665, 0.174533, 0.523599)
bpy.context.view_layer.update()

